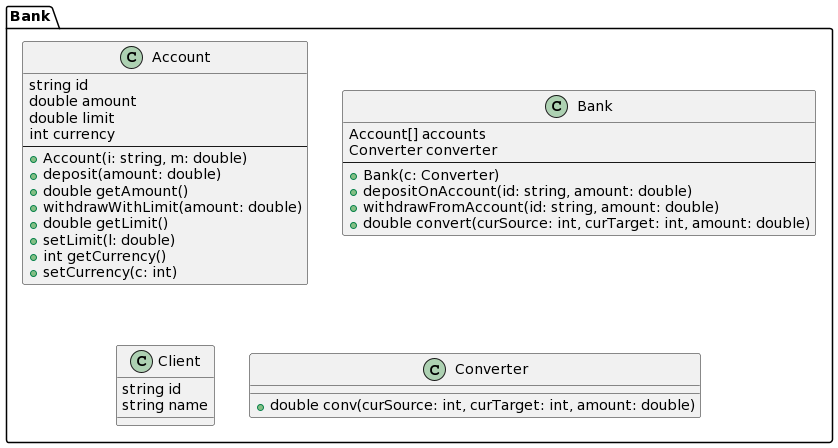

The diagram above was rendered by PlantUML. Its source (embedded in the PNG):
@startuml
package "Bank" as bs {
  class Account {
    string id
    double amount
    double limit
    int currency
    --
    + Account(i: string, m: double)
    + deposit(amount: double)
    + double getAmount()
    + withdrawWithLimit(amount: double)
    + double getLimit()
    + setLimit(l: double)
    + int getCurrency()
    + setCurrency(c: int)
  }

  class Bank {
    Account[] accounts
    Converter converter
    --
    + Bank(c: Converter)
    + depositOnAccount(id: string, amount: double)
    + withdrawFromAccount(id: string, amount: double)
    + double convert(curSource: int, curTarget: int, amount: double)
  }

  class Client {
    string id
    string name
  }

  class Converter {
    + double conv(curSource: int, curTarget: int, amount: double)
  }
}
@enduml